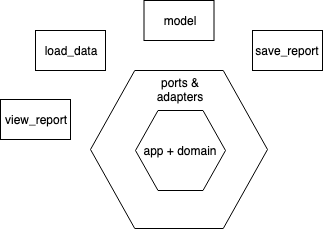

The diagram above was exported from draw.io. Its source (the exported page's mxGraphModel, read from the mxfile embedded in the PNG):
<mxGraphModel dx="1158" dy="749" grid="1" gridSize="10" guides="1" tooltips="1" connect="1" arrows="1" fold="1" page="1" pageScale="1" pageWidth="850" pageHeight="1100" math="0" shadow="0">
  <root>
    <mxCell id="91lXSHcUumYA0BRKDDEt-0" />
    <mxCell id="91lXSHcUumYA0BRKDDEt-1" parent="91lXSHcUumYA0BRKDDEt-0" />
    <mxCell id="91lXSHcUumYA0BRKDDEt-22" value="app + domain&lt;br&gt;" style="shape=hexagon;perimeter=hexagonPerimeter2;whiteSpace=wrap;html=1;" vertex="1" parent="91lXSHcUumYA0BRKDDEt-1">
      <mxGeometry x="290" y="480" width="177" height="158" as="geometry" />
    </mxCell>
    <mxCell id="91lXSHcUumYA0BRKDDEt-10" value="load_data&lt;br&gt;" style="rounded=0;whiteSpace=wrap;html=1;" vertex="1" parent="91lXSHcUumYA0BRKDDEt-1">
      <mxGeometry x="235" y="440" width="70" height="40" as="geometry" />
    </mxCell>
    <mxCell id="91lXSHcUumYA0BRKDDEt-11" value="view_report&lt;br&gt;" style="rounded=0;whiteSpace=wrap;html=1;" vertex="1" parent="91lXSHcUumYA0BRKDDEt-1">
      <mxGeometry x="200" y="509" width="70" height="40" as="geometry" />
    </mxCell>
    <mxCell id="91lXSHcUumYA0BRKDDEt-12" value="model&lt;br&gt;" style="rounded=0;whiteSpace=wrap;html=1;" vertex="1" parent="91lXSHcUumYA0BRKDDEt-1">
      <mxGeometry x="343.5" y="410" width="70" height="40" as="geometry" />
    </mxCell>
    <mxCell id="91lXSHcUumYA0BRKDDEt-21" value="app + domain&lt;br&gt;" style="shape=hexagon;perimeter=hexagonPerimeter2;whiteSpace=wrap;html=1;" vertex="1" parent="91lXSHcUumYA0BRKDDEt-1">
      <mxGeometry x="335" y="520" width="90" height="80" as="geometry" />
    </mxCell>
    <mxCell id="91lXSHcUumYA0BRKDDEt-23" value="ports &amp;amp; adapters" style="text;html=1;strokeColor=none;fillColor=none;align=center;verticalAlign=middle;whiteSpace=wrap;rounded=0;" vertex="1" parent="91lXSHcUumYA0BRKDDEt-1">
      <mxGeometry x="360" y="489" width="40" height="20" as="geometry" />
    </mxCell>
    <mxCell id="91lXSHcUumYA0BRKDDEt-24" value="save_report&lt;br&gt;" style="rounded=0;whiteSpace=wrap;html=1;" vertex="1" parent="91lXSHcUumYA0BRKDDEt-1">
      <mxGeometry x="452" y="440" width="70" height="40" as="geometry" />
    </mxCell>
  </root>
</mxGraphModel>